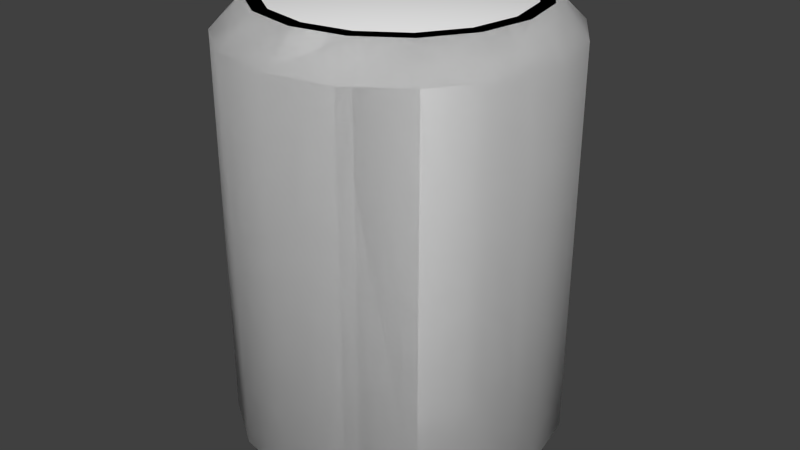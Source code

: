 # Source: beverage.blend  (saved by Blender 2.76.0; exported with 4.5.12 LTS)
import bpy
from mathutils import Matrix  # noqa: F401  (used for matrix-valued properties, if any)

bpy.ops.wm.read_factory_settings(use_empty=True)
scene = bpy.context.scene
scene.name = 'Scene'

# ---- collections
col_collection_1 = bpy.data.collections.new('Collection 1'); scene.collection.children.link(col_collection_1)

# ---- world
world_world = bpy.data.worlds.new('World'); scene.world = world_world
world_world.color = (0.05088, 0.05088, 0.05088)
world_world.use_sun_shadow = False
world_world.sun_shadow_jitter_overblur = 0.0
world_world.cycles.sampling_method = 'NONE'
world_world.cycles.sample_map_resolution = 256

# ---- meshes
me_cylinder_001 = bpy.data.meshes.new('Cylinder.001')
me_cylinder_001.from_pydata([(0.0, 0.07122, 0.01274), (-4.51e-09, 0.05823, 0.0), (0.0, 0.07122, 0.1824), (-4.775e-09, 0.05823, 0.1952), (0.02725, 0.0658, 0.01274), (0.02228, 0.0538, 0.0), (0.02725, 0.0658, 0.1824), (0.02228, 0.0538, 0.1952), (0.05036, 0.05036, 0.01274), (0.04117, 0.04117, 0.0), (0.05036, 0.05036, 0.1824), (0.04117, 0.04117, 0.1952), (0.0658, 0.02725, 0.01274), (0.0538, 0.02228, 0.0), (0.0658, 0.02725, 0.1824), (0.0538, 0.02228, 0.1952), (0.07122, -3.113e-09, 0.01274), (0.05823, -3.714e-09, 0.0), (0.07122, -3.113e-09, 0.1824), (0.05823, -3.184e-09, 0.1952), (0.0658, -0.02725, 0.01274), (0.0538, -0.02228, 0.0), (0.0658, -0.02725, 0.1824), (0.0538, -0.02228, 0.1952), (0.05036, -0.05036, 0.01274), (0.04117, -0.04117, 0.0), (0.05036, -0.05036, 0.1824), (0.04117, -0.04117, 0.1952), (0.02725, -0.0658, 0.01274), (0.02228, -0.0538, 0.0), (0.02725, -0.0658, 0.1824), (0.02228, -0.0538, 0.1952), (1.075e-08, -0.07122, 0.01274), (6.367e-09, -0.05823, 0.0), (1.075e-08, -0.07122, 0.1824), (6.633e-09, -0.05823, 0.1952), (-0.02725, -0.0658, 0.01274), (-0.02228, -0.0538, 0.0), (-0.02725, -0.0658, 0.1824), (-0.02228, -0.0538, 0.1952), (-0.05036, -0.05036, 0.01274), (-0.04117, -0.04117, 0.0), (-0.05036, -0.05036, 0.1824), (-0.04117, -0.04117, 0.1952), (-0.0658, -0.02725, 0.01274), (-0.0538, -0.02228, 0.0), (-0.0658, -0.02725, 0.1824), (-0.0538, -0.02228, 0.1952), (-0.07122, 8.493e-10, 0.01274), (-0.05823, -7.959e-10, 0.0), (-0.07122, 8.493e-10, 0.1824), (-0.05823, -1.327e-09, 0.1952), (-0.0658, 0.02725, 0.01274), (-0.0538, 0.02228, 0.0), (-0.0658, 0.02725, 0.1824), (-0.0538, 0.02228, 0.1952), (-0.05036, 0.05036, 0.01274), (-0.04117, 0.04117, 0.0), (-0.05036, 0.05036, 0.1824), (-0.04117, 0.04117, 0.1952), (-0.02725, 0.0658, 0.01274), (-0.02228, 0.0538, 0.0), (-0.02725, 0.0658, 0.1824), (-0.02228, 0.0538, 0.1952)], [], [(39, 35, 31, 27, 23, 19, 15, 11, 7, 3, 63, 59, 55, 51, 47, 43), (60, 62, 2, 0), (8, 10, 14, 12), (12, 14, 18, 16), (16, 18, 22, 20), (20, 22, 26, 24), (24, 26, 30, 28), (28, 30, 34, 32), (32, 34, 38, 36), (36, 38, 42, 40), (40, 42, 46, 44), (44, 46, 50, 48), (48, 50, 54, 52), (52, 54, 58, 56), (56, 58, 62, 60), (4, 6, 10, 8), (0, 2, 6, 4), (0, 4, 5, 1), (6, 2, 3, 7), (4, 8, 9, 5), (10, 6, 7, 11), (8, 12, 13, 9), (14, 10, 11, 15), (12, 16, 17, 13), (18, 14, 15, 19), (16, 20, 21, 17), (22, 18, 19, 23), (20, 24, 25, 21), (26, 22, 23, 27), (24, 28, 29, 25), (30, 26, 27, 31), (28, 32, 33, 29), (34, 30, 31, 35), (32, 36, 37, 33), (38, 34, 35, 39), (36, 40, 41, 37), (42, 38, 39, 43), (40, 44, 45, 41), (46, 42, 43, 47), (44, 48, 49, 45), (50, 46, 47, 51), (48, 52, 53, 49), (54, 50, 51, 55), (52, 56, 57, 53), (58, 54, 55, 59), (56, 60, 61, 57), (62, 58, 59, 63), (60, 0, 1, 61), (2, 62, 63, 3), (13, 17, 21, 25, 29, 33, 37, 41, 45, 49, 53, 57, 61, 1, 5, 9)])
me_cylinder_001.polygons.foreach_set('use_smooth', [True] * 50)
me_cylinder_001.use_remesh_preserve_volume = False
me_cylinder_001.use_remesh_preserve_attributes = False
me_cylinder_001.use_mirror_vertex_groups = False
me_cylinder_001.update()
me_cylinder = bpy.data.meshes.new('Cylinder')
me_cylinder.from_pydata([(-3.197e-09, 0.04885, 0.1923), (0.01869, 0.04513, 0.1923), (0.03454, 0.03454, 0.1923), (0.04513, 0.01869, 0.1923), (0.04885, -2.772e-09, 0.1923), (0.04513, -0.01869, 0.1923), (0.03454, -0.03454, 0.1923), (0.01869, -0.04513, 0.1923), (6.374e-09, -0.04885, 0.1923), (-0.01869, -0.04513, 0.1923), (-0.03454, -0.03454, 0.1923), (-0.04513, -0.01869, 0.1923), (-0.04885, -1.214e-09, 0.1923), (-0.04513, 0.01869, 0.1923), (-0.03454, 0.03454, 0.1923), (-0.01869, 0.04513, 0.1923), (-0.02007, 0.04846, 0.1952), (-0.03709, 0.03709, 0.1952), (-0.04846, 0.02007, 0.1952), (-0.05245, -1.248e-09, 0.1952), (-0.04846, -0.02007, 0.1952), (-0.03709, -0.03709, 0.1952), (-0.02007, -0.04846, 0.1952), (6.248e-09, -0.05245, 0.1952), (0.02007, -0.04846, 0.1952), (0.03709, -0.03709, 0.1952), (0.04846, -0.02007, 0.1952), (0.05245, -2.92e-09, 0.1952), (0.04846, 0.02007, 0.1952), (0.03709, 0.03709, 0.1952), (0.02007, 0.04846, 0.1952), (-4.029e-09, 0.05245, 0.1952), (0.0, 0.07122, 0.01274), (-4.51e-09, 0.05823, 0.0), (0.0, 0.07122, 0.1824), (-4.775e-09, 0.05823, 0.1952), (0.02725, 0.0658, 0.01274), (0.02228, 0.0538, 0.0), (0.02725, 0.0658, 0.1824), (0.02228, 0.0538, 0.1952), (0.05036, 0.05036, 0.01274), (0.04117, 0.04117, 0.0), (0.05036, 0.05036, 0.1824), (0.04117, 0.04117, 0.1952), (0.0658, 0.02725, 0.01274), (0.0538, 0.02228, 0.0), (0.0658, 0.02725, 0.1824), (0.0538, 0.02228, 0.1952), (0.07122, -3.113e-09, 0.01274), (0.05823, -3.714e-09, 0.0), (0.07122, -3.113e-09, 0.1824), (0.05823, -3.184e-09, 0.1952), (0.0658, -0.02725, 0.01274), (0.0538, -0.02228, 0.0), (0.0658, -0.02725, 0.1824), (0.0538, -0.02228, 0.1952), (0.05036, -0.05036, 0.01274), (0.04117, -0.04117, 0.0), (0.05036, -0.05036, 0.1824), (0.04117, -0.04117, 0.1952), (0.02725, -0.0658, 0.01274), (0.02228, -0.0538, 0.0), (0.02725, -0.0658, 0.1824), (0.02228, -0.0538, 0.1952), (1.075e-08, -0.07122, 0.01274), (6.367e-09, -0.05823, 0.0), (1.075e-08, -0.07122, 0.1824), (6.633e-09, -0.05823, 0.1952), (-0.02725, -0.0658, 0.01274), (-0.02228, -0.0538, 0.0), (-0.02725, -0.0658, 0.1824), (-0.02228, -0.0538, 0.1952), (-0.05036, -0.05036, 0.01274), (-0.04117, -0.04117, 0.0), (-0.05036, -0.05036, 0.1824), (-0.04117, -0.04117, 0.1952), (-0.0658, -0.02725, 0.01274), (-0.0538, -0.02228, 0.0), (-0.0658, -0.02725, 0.1824), (-0.0538, -0.02228, 0.1952), (-0.07122, 8.493e-10, 0.01274), (-0.05823, -7.959e-10, 0.0), (-0.07122, 8.493e-10, 0.1824), (-0.05823, -1.327e-09, 0.1952), (-0.0658, 0.02725, 0.01274), (-0.0538, 0.02228, 0.0), (-0.0658, 0.02725, 0.1824), (-0.0538, 0.02228, 0.1952), (-0.05036, 0.05036, 0.01274), (-0.04117, 0.04117, 0.0), (-0.05036, 0.05036, 0.1824), (-0.04117, 0.04117, 0.1952), (-0.02725, 0.0658, 0.01274), (-0.02228, 0.0538, 0.0), (-0.02725, 0.0658, 0.1824), (-0.02228, 0.0538, 0.1952), (-3.519e-09, 0.05219, 0.002341), (0.01997, 0.04821, 0.002341), (0.0369, 0.0369, 0.002341), (0.04821, 0.01997, 0.002341), (0.05219, -3.219e-09, 0.002341), (0.04821, -0.01997, 0.002341), (0.0369, -0.0369, 0.002341), (0.01997, -0.04821, 0.002341), (6.23e-09, -0.05219, 0.002341), (-0.01997, -0.04821, 0.002341), (-0.0369, -0.0369, 0.002341), (-0.04821, -0.01997, 0.002341), (-0.05219, -6.032e-10, 0.002341), (-0.04821, 0.01997, 0.002341), (-0.0369, 0.0369, 0.002341), (-0.01997, 0.04821, 0.002341), (0.0, 0.07122, 0.01274), (0.02725, 0.0658, 0.01274), (0.02228, 0.0538, 0.0), (-4.51e-09, 0.05823, 0.0), (0.02725, 0.0658, 0.1824), (0.0, 0.07122, 0.1824), (-4.775e-09, 0.05823, 0.1952), (0.02228, 0.0538, 0.1952), (0.05036, 0.05036, 0.01274), (0.04117, 0.04117, 0.0), (0.05036, 0.05036, 0.1824), (0.04117, 0.04117, 0.1952), (0.0658, 0.02725, 0.01274), (0.0538, 0.02228, 0.0), (0.0658, 0.02725, 0.1824), (0.0538, 0.02228, 0.1952), (0.07122, -3.113e-09, 0.01274), (0.05823, -3.714e-09, 0.0), (0.07122, -3.113e-09, 0.1824), (0.05823, -3.184e-09, 0.1952), (0.0658, -0.02725, 0.01274), (0.0538, -0.02228, 0.0), (0.0658, -0.02725, 0.1824), (0.0538, -0.02228, 0.1952), (0.05036, -0.05036, 0.01274), (0.04117, -0.04117, 0.0), (0.05036, -0.05036, 0.1824), (0.04117, -0.04117, 0.1952), (0.02725, -0.0658, 0.01274), (0.02228, -0.0538, 0.0), (0.02725, -0.0658, 0.1824), (0.02228, -0.0538, 0.1952), (1.075e-08, -0.07122, 0.01274), (6.367e-09, -0.05823, 0.0), (1.075e-08, -0.07122, 0.1824), (6.633e-09, -0.05823, 0.1952), (-0.02725, -0.0658, 0.01274), (-0.02228, -0.0538, 0.0), (-0.02725, -0.0658, 0.1824), (-0.02228, -0.0538, 0.1952), (-0.05036, -0.05036, 0.01274), (-0.04117, -0.04117, 0.0), (-0.05036, -0.05036, 0.1824), (-0.04117, -0.04117, 0.1952), (-0.0658, -0.02725, 0.01274), (-0.0538, -0.02228, 0.0), (-0.0658, -0.02725, 0.1824), (-0.0538, -0.02228, 0.1952), (-0.07122, 8.493e-10, 0.01274), (-0.05823, -7.959e-10, 0.0), (-0.07122, 8.493e-10, 0.1824), (-0.05823, -1.327e-09, 0.1952), (-0.0658, 0.02725, 0.01274), (-0.0538, 0.02228, 0.0), (-0.0658, 0.02725, 0.1824), (-0.0538, 0.02228, 0.1952), (-0.05036, 0.05036, 0.01274), (-0.04117, 0.04117, 0.0), (-0.05036, 0.05036, 0.1824), (-0.04117, 0.04117, 0.1952), (-0.02725, 0.0658, 0.01274), (-0.02228, 0.0538, 0.0), (-0.02725, 0.0658, 0.1824), (-0.02228, 0.0538, 0.1952)], [], [(172, 94, 117, 32), (120, 42, 46, 124), (124, 46, 50, 128), (128, 50, 54, 132), (132, 54, 58, 136), (136, 58, 62, 140), (140, 62, 66, 144), (144, 66, 70, 148), (148, 70, 74, 152), (152, 74, 78, 156), (156, 78, 82, 160), (160, 82, 86, 164), (164, 86, 90, 168), (168, 90, 94, 172), (113, 38, 42, 120), (151, 147, 23, 22), (22, 23, 8, 9), (32, 117, 38, 113), (112, 36, 114, 115), (116, 34, 35, 39), (36, 40, 121, 114), (122, 116, 39, 43), (40, 44, 125, 121), (126, 122, 43, 47), (44, 48, 129, 125), (130, 126, 47, 51), (48, 52, 133, 129), (134, 130, 51, 55), (52, 56, 137, 133), (138, 134, 55, 59), (56, 60, 141, 137), (142, 138, 59, 63), (60, 64, 145, 141), (146, 142, 63, 67), (64, 68, 149, 145), (150, 146, 67, 71), (68, 72, 153, 149), (154, 150, 71, 75), (72, 76, 157, 153), (158, 154, 75, 79), (76, 80, 161, 157), (162, 158, 79, 83), (80, 84, 165, 161), (166, 162, 83, 87), (84, 88, 169, 165), (170, 166, 87, 91), (88, 92, 173, 169), (174, 170, 91, 95), (92, 112, 115, 173), (34, 174, 95, 35), (45, 49, 100, 99), (135, 131, 27, 26), (119, 118, 31, 30), (163, 159, 20, 19), (118, 175, 16, 31), (147, 143, 24, 23), (131, 127, 28, 27), (175, 171, 17, 16), (159, 155, 21, 20), (143, 139, 25, 24), (127, 123, 29, 28), (171, 167, 18, 17), (155, 151, 22, 21), (139, 135, 26, 25), (123, 119, 30, 29), (167, 163, 19, 18), (1, 0, 15, 14, 13, 12, 11, 10, 9, 8, 7, 6, 5, 4, 3, 2), (20, 21, 10, 11), (18, 19, 12, 13), (29, 30, 1, 2), (16, 17, 14, 15), (27, 28, 3, 4), (25, 26, 5, 6), (23, 24, 7, 8), (21, 22, 9, 10), (19, 20, 11, 12), (30, 31, 0, 1), (17, 18, 13, 14), (28, 29, 2, 3), (31, 16, 15, 0), (26, 27, 4, 5), (24, 25, 6, 7), (96, 97, 98, 99, 100, 101, 102, 103, 104, 105, 106, 107, 108, 109, 110, 111), (89, 93, 111, 110), (73, 77, 107, 106), (57, 61, 103, 102), (41, 45, 99, 98), (85, 89, 110, 109), (93, 33, 96, 111), (33, 37, 97, 96), (69, 73, 106, 105), (53, 57, 102, 101), (37, 41, 98, 97), (81, 85, 109, 108), (65, 69, 105, 104), (49, 53, 101, 100), (77, 81, 108, 107), (61, 65, 104, 103)])
me_cylinder.polygons.foreach_set('use_smooth', [True] * 98)
_uv = me_cylinder.uv_layers.new(name='UVMap')
_uv.uv.foreach_set('vector', [0.06906, 0.9224, 0.06906, 0.926, 0.06848, 0.926, 0.06848, 0.9224, 0.06741, 0.9224, 0.06741, 0.926, 0.06708, 0.926, 0.06708, 0.9224, 0.06708, 0.9224, 0.06708, 0.926, 0.06697, 0.926, 0.06697, 0.9224, 0.07, 0.9258, 0.07, 0.9294, 0.06988, 0.9294, 0.06988, 0.9258, 0.06988, 0.9258, 0.06988, 0.9294, 0.06956, 0.9294, 0.06956, 0.9258, 0.06956, 0.9258, 0.06956, 0.9294, 0.06907, 0.9294, 0.06907, 0.9258, 0.06907, 0.9258, 0.06907, 0.9294, 0.06849, 0.9294, 0.06849, 0.9258, 0.06849, 0.9258, 0.06849, 0.9294, 0.06791, 0.9294, 0.06791, 0.9258, 0.06791, 0.9258, 0.06791, 0.9294, 0.06742, 0.9294, 0.06742, 0.9258, 0.06742, 0.9258, 0.06742, 0.9294, 0.06709, 0.9294, 0.06709, 0.9258, 0.06709, 0.9258, 0.06709, 0.9294, 0.06698, 0.9294, 0.06698, 0.9258, 0.06999, 0.9224, 0.06999, 0.926, 0.06988, 0.926, 0.06988, 0.9224, 0.06988, 0.9224, 0.06988, 0.926, 0.06955, 0.926, 0.06955, 0.9224, 0.06955, 0.9224, 0.06955, 0.926, 0.06906, 0.926, 0.06906, 0.9224, 0.0679, 0.9224, 0.0679, 0.926, 0.06741, 0.926, 0.06741, 0.9224, 0.06394, 0.9267, 0.06446, 0.9266, 0.06446, 0.9267, 0.06399, 0.9268, 0.06399, 0.9268, 0.06446, 0.9267, 0.06446, 0.9268, 0.06402, 0.9269, 0.06848, 0.9224, 0.06848, 0.926, 0.0679, 0.926, 0.0679, 0.9224, 0.06449, 0.9222, 0.06513, 0.9223, 0.06501, 0.9226, 0.06449, 0.9225, 0.0651, 0.9295, 0.06446, 0.9296, 0.06446, 0.9293, 0.06499, 0.9292, 0.06513, 0.9223, 0.06567, 0.9227, 0.06546, 0.9229, 0.06501, 0.9226, 0.06565, 0.9291, 0.0651, 0.9295, 0.06499, 0.9292, 0.06543, 0.9289, 0.06567, 0.9227, 0.06604, 0.9232, 0.06575, 0.9233, 0.06546, 0.9229, 0.06601, 0.9286, 0.06565, 0.9291, 0.06543, 0.9289, 0.06573, 0.9285, 0.06604, 0.9232, 0.06616, 0.9238, 0.06586, 0.9238, 0.06575, 0.9233, 0.06613, 0.9279, 0.06601, 0.9286, 0.06573, 0.9285, 0.06583, 0.9279, 0.06616, 0.9238, 0.06604, 0.9245, 0.06575, 0.9244, 0.06586, 0.9238, 0.06601, 0.9273, 0.06613, 0.9279, 0.06583, 0.9279, 0.06573, 0.9274, 0.06604, 0.9245, 0.06567, 0.925, 0.06546, 0.9248, 0.06575, 0.9244, 0.06565, 0.9268, 0.06601, 0.9273, 0.06573, 0.9274, 0.06543, 0.927, 0.06567, 0.925, 0.06513, 0.9254, 0.06501, 0.9251, 0.06546, 0.9248, 0.0651, 0.9264, 0.06565, 0.9268, 0.06543, 0.927, 0.06499, 0.9267, 0.06513, 0.9254, 0.06449, 0.9255, 0.06449, 0.9252, 0.06501, 0.9251, 0.06446, 0.9263, 0.0651, 0.9264, 0.06499, 0.9267, 0.06446, 0.9266, 0.06449, 0.9255, 0.06385, 0.9254, 0.06396, 0.9251, 0.06449, 0.9252, 0.06382, 0.9264, 0.06446, 0.9263, 0.06446, 0.9266, 0.06394, 0.9267, 0.06385, 0.9254, 0.0633, 0.925, 0.06352, 0.9248, 0.06396, 0.9251, 0.06328, 0.9268, 0.06382, 0.9264, 0.06394, 0.9267, 0.0635, 0.927, 0.0633, 0.925, 0.06294, 0.9245, 0.06322, 0.9244, 0.06352, 0.9248, 0.06292, 0.9273, 0.06328, 0.9268, 0.0635, 0.927, 0.0632, 0.9274, 0.06294, 0.9245, 0.06281, 0.9238, 0.06312, 0.9238, 0.06322, 0.9244, 0.06279, 0.9279, 0.06292, 0.9273, 0.0632, 0.9274, 0.0631, 0.9279, 0.06281, 0.9238, 0.06294, 0.9232, 0.06322, 0.9233, 0.06312, 0.9238, 0.06292, 0.9286, 0.06279, 0.9279, 0.0631, 0.9279, 0.0632, 0.9285, 0.06294, 0.9232, 0.0633, 0.9227, 0.06352, 0.9229, 0.06322, 0.9233, 0.06328, 0.9291, 0.06292, 0.9286, 0.0632, 0.9285, 0.0635, 0.9289, 0.0633, 0.9227, 0.06385, 0.9223, 0.06396, 0.9226, 0.06352, 0.9229, 0.06382, 0.9295, 0.06328, 0.9291, 0.0635, 0.9289, 0.06394, 0.9292, 0.06385, 0.9223, 0.06449, 0.9222, 0.06449, 0.9225, 0.06396, 0.9226, 0.06446, 0.9296, 0.06382, 0.9295, 0.06394, 0.9292, 0.06446, 0.9293, 0.06575, 0.9233, 0.06586, 0.9238, 0.06572, 0.9238, 0.06562, 0.9234, 0.06573, 0.9274, 0.06583, 0.9279, 0.06569, 0.9279, 0.0656, 0.9275, 0.06499, 0.9292, 0.06446, 0.9293, 0.06446, 0.9292, 0.06493, 0.9291, 0.0631, 0.9279, 0.0632, 0.9274, 0.06333, 0.9275, 0.06323, 0.9279, 0.06446, 0.9293, 0.06394, 0.9292, 0.06399, 0.9291, 0.06446, 0.9292, 0.06446, 0.9266, 0.06499, 0.9267, 0.06493, 0.9268, 0.06446, 0.9267, 0.06583, 0.9279, 0.06573, 0.9285, 0.0656, 0.9284, 0.06569, 0.9279, 0.06394, 0.9292, 0.0635, 0.9289, 0.06359, 0.9288, 0.06399, 0.9291, 0.0632, 0.9274, 0.0635, 0.927, 0.06359, 0.9271, 0.06333, 0.9275, 0.06499, 0.9267, 0.06543, 0.927, 0.06533, 0.9271, 0.06493, 0.9268, 0.06573, 0.9285, 0.06543, 0.9289, 0.06533, 0.9288, 0.0656, 0.9284, 0.0635, 0.9289, 0.0632, 0.9285, 0.06333, 0.9284, 0.06359, 0.9288, 0.0635, 0.927, 0.06394, 0.9267, 0.06399, 0.9268, 0.06359, 0.9271, 0.06543, 0.927, 0.06573, 0.9274, 0.0656, 0.9275, 0.06533, 0.9271, 0.06543, 0.9289, 0.06499, 0.9292, 0.06493, 0.9291, 0.06533, 0.9288, 0.0632, 0.9285, 0.0631, 0.9279, 0.06323, 0.9279, 0.06333, 0.9284, 0.0649, 0.929, 0.06446, 0.9291, 0.06402, 0.929, 0.06365, 0.9288, 0.0634, 0.9284, 0.06332, 0.9279, 0.0634, 0.9275, 0.06365, 0.9271, 0.06402, 0.9269, 0.06446, 0.9268, 0.0649, 0.9269, 0.06527, 0.9271, 0.06552, 0.9275, 0.06561, 0.9279, 0.06552, 0.9284, 0.06527, 0.9288, 0.06333, 0.9275, 0.06359, 0.9271, 0.06365, 0.9271, 0.0634, 0.9275, 0.06333, 0.9284, 0.06323, 0.9279, 0.06332, 0.9279, 0.0634, 0.9284, 0.06533, 0.9288, 0.06493, 0.9291, 0.0649, 0.929, 0.06527, 0.9288, 0.06399, 0.9291, 0.06359, 0.9288, 0.06365, 0.9288, 0.06402, 0.929, 0.06569, 0.9279, 0.0656, 0.9284, 0.06552, 0.9284, 0.06561, 0.9279, 0.06533, 0.9271, 0.0656, 0.9275, 0.06552, 0.9275, 0.06527, 0.9271, 0.06446, 0.9267, 0.06493, 0.9268, 0.0649, 0.9269, 0.06446, 0.9268, 0.06359, 0.9271, 0.06399, 0.9268, 0.06402, 0.9269, 0.06365, 0.9271, 0.06323, 0.9279, 0.06333, 0.9275, 0.0634, 0.9275, 0.06332, 0.9279, 0.06493, 0.9291, 0.06446, 0.9292, 0.06446, 0.9291, 0.0649, 0.929, 0.06359, 0.9288, 0.06333, 0.9284, 0.0634, 0.9284, 0.06365, 0.9288, 0.0656, 0.9284, 0.06533, 0.9288, 0.06527, 0.9288, 0.06552, 0.9284, 0.06446, 0.9292, 0.06399, 0.9291, 0.06402, 0.929, 0.06446, 0.9291, 0.0656, 0.9275, 0.06569, 0.9279, 0.06561, 0.9279, 0.06552, 0.9275, 0.06493, 0.9268, 0.06533, 0.9271, 0.06527, 0.9271, 0.0649, 0.9269, 0.06449, 0.9226, 0.06496, 0.9227, 0.06536, 0.923, 0.06562, 0.9234, 0.06572, 0.9238, 0.06562, 0.9243, 0.06536, 0.9247, 0.06496, 0.925, 0.06449, 0.9251, 0.06402, 0.925, 0.06362, 0.9247, 0.06335, 0.9243, 0.06326, 0.9238, 0.06335, 0.9234, 0.06362, 0.923, 0.06402, 0.9227, 0.06352, 0.9229, 0.06396, 0.9226, 0.06402, 0.9227, 0.06362, 0.923, 0.06352, 0.9248, 0.06322, 0.9244, 0.06335, 0.9243, 0.06362, 0.9247, 0.06546, 0.9248, 0.06501, 0.9251, 0.06496, 0.925, 0.06536, 0.9247, 0.06546, 0.9229, 0.06575, 0.9233, 0.06562, 0.9234, 0.06536, 0.923, 0.06322, 0.9233, 0.06352, 0.9229, 0.06362, 0.923, 0.06335, 0.9234, 0.06396, 0.9226, 0.06449, 0.9225, 0.06449, 0.9226, 0.06402, 0.9227, 0.06449, 0.9225, 0.06501, 0.9226, 0.06496, 0.9227, 0.06449, 0.9226, 0.06396, 0.9251, 0.06352, 0.9248, 0.06362, 0.9247, 0.06402, 0.925, 0.06575, 0.9244, 0.06546, 0.9248, 0.06536, 0.9247, 0.06562, 0.9243, 0.06501, 0.9226, 0.06546, 0.9229, 0.06536, 0.923, 0.06496, 0.9227, 0.06312, 0.9238, 0.06322, 0.9233, 0.06335, 0.9234, 0.06326, 0.9238, 0.06449, 0.9252, 0.06396, 0.9251, 0.06402, 0.925, 0.06449, 0.9251, 0.06586, 0.9238, 0.06575, 0.9244, 0.06562, 0.9243, 0.06572, 0.9238, 0.06322, 0.9244, 0.06312, 0.9238, 0.06326, 0.9238, 0.06335, 0.9243, 0.06501, 0.9251, 0.06449, 0.9252, 0.06449, 0.9251, 0.06496, 0.925])
me_cylinder.use_remesh_preserve_volume = False
me_cylinder.use_remesh_preserve_attributes = False
me_cylinder.use_mirror_vertex_groups = False
me_cylinder.update()

# ---- objects
ob_soda_shadowmesh = bpy.data.objects.new('soda_shadowmesh', me_cylinder_001)
ob_soda_mesh = bpy.data.objects.new('soda_mesh', me_cylinder)

# ---- transforms, parenting, visibility, modifiers, constraints
ob_soda_shadowmesh.location = (0.0, 0.0, 0.0)
ob_soda_shadowmesh.lineart.crease_threshold = 0.0
ob_soda_mesh.location = (0.0, 0.0, 0.0)
ob_soda_mesh.hide_viewport = True
ob_soda_mesh.lineart.crease_threshold = 0.0

# ---- collection membership
col_collection_1.objects.link(ob_soda_shadowmesh)
col_collection_1.objects.link(ob_soda_mesh)

# ---- scene / render settings (as saved in the file)
scene.frame_start = 1; scene.frame_end = 250; scene.frame_set(1)
scene.render.engine = 'BLENDER_EEVEE_NEXT'
scene.render.resolution_percentage = 50
scene.render.dither_intensity = 0.0
scene.cycles.use_denoising = False
scene.cycles.samples = 10
scene.cycles.sampling_pattern = 'TABULATED_SOBOL'
scene.cycles.light_sampling_threshold = 0.0
scene.cycles.use_adaptive_sampling = False
scene.cycles.use_light_tree = False
scene.cycles.blur_glossy = 0.0
scene.cycles.volume_bounces = 1
scene.cycles.pixel_filter_type = 'GAUSSIAN'
scene.cycles.sample_clamp_indirect = 0.0
scene.view_settings.view_transform = 'Standard'
bpy.context.view_layer.update()

# ---- added for rendering (the .blend has no active camera and no usable light): camera, sun
cam_auto = bpy.data.cameras.new('AutoCamera')
cam_auto.lens = 50.0
cam_auto.sensor_width = 36.0
cam_auto.clip_end = 1000.0
ob_auto_camera = bpy.data.objects.new('AutoCamera', cam_auto)
scene.collection.objects.link(ob_auto_camera)
ob_auto_camera.location = (0.25951, -0.311412, 0.305198)
ob_auto_camera.rotation_euler = (1.09748, -7.21219e-08, 0.694738)
scene.camera = ob_auto_camera
light_auto_sun = bpy.data.lights.new('AutoSun', 'SUN')
light_auto_sun.energy = 3.0
light_auto_sun.angle = 0.0523599
ob_auto_sun = bpy.data.objects.new('AutoSun', light_auto_sun)
scene.collection.objects.link(ob_auto_sun)
ob_auto_sun.rotation_euler = (0.872665, 0.174533, 0.523599)
bpy.context.view_layer.update()
